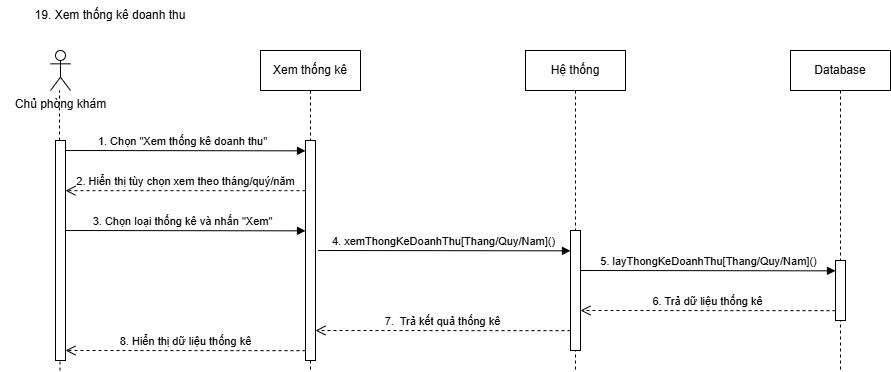

The diagram above was exported from draw.io. Its source (the exported page's mxGraphModel, read from the mxfile embedded in the PNG):
<mxGraphModel dx="2056" dy="-4374" grid="1" gridSize="10" guides="1" tooltips="1" connect="1" arrows="1" fold="1" page="1" pageScale="1" pageWidth="850" pageHeight="1100" math="0" shadow="0">
  <root>
    <mxCell id="0" />
    <mxCell id="1" parent="0" />
    <mxCell id="H0BpwfB7jCVNheAWr-It-426" value="Chủ phòng khám" style="shape=umlActor;verticalLabelPosition=bottom;verticalAlign=top;html=1;outlineConnect=0;" vertex="1" parent="1">
      <mxGeometry x="50" y="6400" width="20" height="40" as="geometry" />
    </mxCell>
    <mxCell id="H0BpwfB7jCVNheAWr-It-427" value="19. Xem thống kê doanh thu" style="text;html=1;align=center;verticalAlign=middle;whiteSpace=wrap;rounded=0;" vertex="1" parent="1">
      <mxGeometry y="6350" width="220" height="30" as="geometry" />
    </mxCell>
    <mxCell id="H0BpwfB7jCVNheAWr-It-428" value="Xem thống kê" style="shape=umlLifeline;perimeter=lifelinePerimeter;whiteSpace=wrap;html=1;container=0;dropTarget=0;collapsible=0;recursiveResize=0;outlineConnect=0;portConstraint=eastwest;newEdgeStyle={&quot;edgeStyle&quot;:&quot;elbowEdgeStyle&quot;,&quot;elbow&quot;:&quot;vertical&quot;,&quot;curved&quot;:0,&quot;rounded&quot;:0};" vertex="1" parent="1">
      <mxGeometry x="260" y="6400" width="100" height="320" as="geometry" />
    </mxCell>
    <mxCell id="H0BpwfB7jCVNheAWr-It-429" value="" style="html=1;points=[];perimeter=orthogonalPerimeter;outlineConnect=0;targetShapes=umlLifeline;portConstraint=eastwest;newEdgeStyle={&quot;edgeStyle&quot;:&quot;elbowEdgeStyle&quot;,&quot;elbow&quot;:&quot;vertical&quot;,&quot;curved&quot;:0,&quot;rounded&quot;:0};" vertex="1" parent="H0BpwfB7jCVNheAWr-It-428">
      <mxGeometry x="45" y="90" width="10" height="220" as="geometry" />
    </mxCell>
    <mxCell id="H0BpwfB7jCVNheAWr-It-430" value="Hệ thống&lt;span style=&quot;color: rgba(0, 0, 0, 0); font-family: monospace; font-size: 0px; text-align: start; text-wrap: nowrap;&quot;&gt;%3CmxGraphModel%3E%3Croot%3E%3CmxCell%20id%3D%220%22%2F%3E%3CmxCell%20id%3D%221%22%20parent%3D%220%22%2F%3E%3CmxCell%20id%3D%222%22%20value%3D%223.%20return%20False%22%20style%3D%22html%3D1%3BverticalAlign%3Dbottom%3BendArrow%3Dopen%3Bdashed%3D1%3BendSize%3D8%3BedgeStyle%3DelbowEdgeStyle%3Belbow%3Dvertical%3Bcurved%3D0%3Brounded%3D0%3B%22%20edge%3D%221%22%20parent%3D%221%22%3E%3CmxGeometry%20relative%3D%221%22%20as%3D%22geometry%22%3E%3CmxPoint%20x%3D%22215%22%20y%3D%22160%22%20as%3D%22targetPoint%22%2F%3E%3CArray%20as%3D%22points%22%3E%3CmxPoint%20x%3D%22245%22%20y%3D%22160%22%2F%3E%3C%2FArray%3E%3CmxPoint%20x%3D%22345%22%20y%3D%22160%22%20as%3D%22sourcePoint%22%2F%3E%3C%2FmxGeometry%3E%3C%2FmxCell%3E%3C%2Froot%3E%3C%2FmxGraphModel%3E&lt;/span&gt;" style="shape=umlLifeline;perimeter=lifelinePerimeter;whiteSpace=wrap;html=1;container=0;dropTarget=0;collapsible=0;recursiveResize=0;outlineConnect=0;portConstraint=eastwest;newEdgeStyle={&quot;edgeStyle&quot;:&quot;elbowEdgeStyle&quot;,&quot;elbow&quot;:&quot;vertical&quot;,&quot;curved&quot;:0,&quot;rounded&quot;:0};" vertex="1" parent="1">
      <mxGeometry x="525" y="6400" width="100" height="320" as="geometry" />
    </mxCell>
    <mxCell id="H0BpwfB7jCVNheAWr-It-431" value="" style="html=1;points=[];perimeter=orthogonalPerimeter;outlineConnect=0;targetShapes=umlLifeline;portConstraint=eastwest;newEdgeStyle={&quot;edgeStyle&quot;:&quot;elbowEdgeStyle&quot;,&quot;elbow&quot;:&quot;vertical&quot;,&quot;curved&quot;:0,&quot;rounded&quot;:0};" vertex="1" parent="H0BpwfB7jCVNheAWr-It-430">
      <mxGeometry x="45" y="180" width="10" height="120" as="geometry" />
    </mxCell>
    <mxCell id="H0BpwfB7jCVNheAWr-It-432" value="Database" style="shape=umlLifeline;perimeter=lifelinePerimeter;whiteSpace=wrap;html=1;container=0;dropTarget=0;collapsible=0;recursiveResize=0;outlineConnect=0;portConstraint=eastwest;newEdgeStyle={&quot;edgeStyle&quot;:&quot;elbowEdgeStyle&quot;,&quot;elbow&quot;:&quot;vertical&quot;,&quot;curved&quot;:0,&quot;rounded&quot;:0};" vertex="1" parent="1">
      <mxGeometry x="790" y="6400" width="100" height="320" as="geometry" />
    </mxCell>
    <mxCell id="H0BpwfB7jCVNheAWr-It-433" value="" style="html=1;points=[];perimeter=orthogonalPerimeter;outlineConnect=0;targetShapes=umlLifeline;portConstraint=eastwest;newEdgeStyle={&quot;edgeStyle&quot;:&quot;elbowEdgeStyle&quot;,&quot;elbow&quot;:&quot;vertical&quot;,&quot;curved&quot;:0,&quot;rounded&quot;:0};" vertex="1" parent="H0BpwfB7jCVNheAWr-It-432">
      <mxGeometry x="45" y="210" width="10" height="60" as="geometry" />
    </mxCell>
    <mxCell id="H0BpwfB7jCVNheAWr-It-434" value="" style="endArrow=none;dashed=1;html=1;rounded=0;" edge="1" parent="1" source="H0BpwfB7jCVNheAWr-It-444">
      <mxGeometry width="50" height="50" relative="1" as="geometry">
        <mxPoint x="59.5" y="6720" as="sourcePoint" />
        <mxPoint x="59" y="6440" as="targetPoint" />
      </mxGeometry>
    </mxCell>
    <mxCell id="H0BpwfB7jCVNheAWr-It-435" value="1. Chọn &quot;Xem thống kê doanh thu&quot;" style="html=1;verticalAlign=bottom;endArrow=block;edgeStyle=elbowEdgeStyle;elbow=vertical;curved=0;rounded=0;" edge="1" parent="1" target="H0BpwfB7jCVNheAWr-It-429">
      <mxGeometry x="-0.0031" relative="1" as="geometry">
        <mxPoint x="60" y="6500" as="sourcePoint" />
        <Array as="points">
          <mxPoint x="210" y="6500.34" />
        </Array>
        <mxPoint x="280" y="6500" as="targetPoint" />
        <mxPoint as="offset" />
      </mxGeometry>
    </mxCell>
    <mxCell id="H0BpwfB7jCVNheAWr-It-436" value="2. Hiển thị tùy chọn xem theo tháng/quý/năm" style="html=1;verticalAlign=bottom;endArrow=open;dashed=1;endSize=8;edgeStyle=elbowEdgeStyle;elbow=vertical;curved=0;rounded=0;" edge="1" parent="1" target="H0BpwfB7jCVNheAWr-It-444">
      <mxGeometry x="0.004" relative="1" as="geometry">
        <mxPoint x="60" y="6540" as="targetPoint" />
        <Array as="points">
          <mxPoint x="117.5" y="6540.17" />
          <mxPoint x="77.5" y="6530.17" />
        </Array>
        <mxPoint x="305" y="6540.170000000001" as="sourcePoint" />
        <mxPoint as="offset" />
      </mxGeometry>
    </mxCell>
    <mxCell id="H0BpwfB7jCVNheAWr-It-437" value="3. Chọn loại thống kê và nhấn &quot;Xem&quot;" style="html=1;verticalAlign=bottom;endArrow=block;edgeStyle=elbowEdgeStyle;elbow=vertical;curved=0;rounded=0;" edge="1" parent="1">
      <mxGeometry x="-0.0031" relative="1" as="geometry">
        <mxPoint x="60" y="6580" as="sourcePoint" />
        <Array as="points">
          <mxPoint x="210" y="6580.34" />
        </Array>
        <mxPoint x="305" y="6580" as="targetPoint" />
        <mxPoint as="offset" />
      </mxGeometry>
    </mxCell>
    <mxCell id="H0BpwfB7jCVNheAWr-It-438" value="4.&amp;nbsp;xemThongKeDoanhThu[Thang/Quy/Nam]()" style="html=1;verticalAlign=bottom;endArrow=block;edgeStyle=elbowEdgeStyle;elbow=vertical;curved=0;rounded=0;" edge="1" parent="1" target="H0BpwfB7jCVNheAWr-It-431">
      <mxGeometry x="-0.0031" relative="1" as="geometry">
        <mxPoint x="317.5" y="6600" as="sourcePoint" />
        <Array as="points">
          <mxPoint x="467.5" y="6600.34" />
        </Array>
        <mxPoint x="562.5" y="6600" as="targetPoint" />
        <mxPoint as="offset" />
      </mxGeometry>
    </mxCell>
    <mxCell id="H0BpwfB7jCVNheAWr-It-439" value="5. layThongKeDoanhThu[Thang/Quy/Nam]()" style="html=1;verticalAlign=bottom;endArrow=block;edgeStyle=elbowEdgeStyle;elbow=vertical;curved=0;rounded=0;" edge="1" parent="1" target="H0BpwfB7jCVNheAWr-It-433">
      <mxGeometry x="-0.0031" relative="1" as="geometry">
        <mxPoint x="580" y="6620" as="sourcePoint" />
        <Array as="points">
          <mxPoint x="730" y="6620.34" />
        </Array>
        <mxPoint x="832.5" y="6620" as="targetPoint" />
        <mxPoint as="offset" />
      </mxGeometry>
    </mxCell>
    <mxCell id="H0BpwfB7jCVNheAWr-It-440" value="6. Trả dữ liệu thống kê" style="html=1;verticalAlign=bottom;endArrow=open;dashed=1;endSize=8;edgeStyle=elbowEdgeStyle;elbow=vertical;curved=0;rounded=0;" edge="1" parent="1" target="H0BpwfB7jCVNheAWr-It-431">
      <mxGeometry x="0.004" relative="1" as="geometry">
        <mxPoint x="590" y="6660" as="targetPoint" />
        <Array as="points">
          <mxPoint x="850" y="6660" />
          <mxPoint x="607.5" y="6650.17" />
        </Array>
        <mxPoint x="835" y="6660.170000000001" as="sourcePoint" />
        <mxPoint as="offset" />
      </mxGeometry>
    </mxCell>
    <mxCell id="H0BpwfB7jCVNheAWr-It-441" value="7.&amp;nbsp; Trả kết quả thống kê" style="html=1;verticalAlign=bottom;endArrow=open;dashed=1;endSize=8;edgeStyle=elbowEdgeStyle;elbow=vertical;curved=0;rounded=0;" edge="1" parent="1" target="H0BpwfB7jCVNheAWr-It-429">
      <mxGeometry x="0.004" relative="1" as="geometry">
        <mxPoint x="340" y="6680" as="targetPoint" />
        <Array as="points">
          <mxPoint x="585" y="6680" />
          <mxPoint x="342.5" y="6670.17" />
        </Array>
        <mxPoint x="570" y="6680.170000000001" as="sourcePoint" />
        <mxPoint as="offset" />
      </mxGeometry>
    </mxCell>
    <mxCell id="H0BpwfB7jCVNheAWr-It-442" value="8.&amp;nbsp;Hiển thị dữ liệu thống kê" style="html=1;verticalAlign=bottom;endArrow=open;dashed=1;endSize=8;edgeStyle=elbowEdgeStyle;elbow=vertical;curved=0;rounded=0;" edge="1" parent="1" target="H0BpwfB7jCVNheAWr-It-444">
      <mxGeometry x="0.0061" relative="1" as="geometry">
        <mxPoint x="60" y="6700" as="targetPoint" />
        <Array as="points">
          <mxPoint x="320" y="6700" />
          <mxPoint x="77.5" y="6690.17" />
        </Array>
        <mxPoint x="305" y="6700.170000000001" as="sourcePoint" />
        <mxPoint as="offset" />
      </mxGeometry>
    </mxCell>
    <mxCell id="H0BpwfB7jCVNheAWr-It-443" value="" style="endArrow=none;dashed=1;html=1;rounded=0;" edge="1" parent="1" target="H0BpwfB7jCVNheAWr-It-444">
      <mxGeometry width="50" height="50" relative="1" as="geometry">
        <mxPoint x="59.5" y="6720" as="sourcePoint" />
        <mxPoint x="59" y="6440" as="targetPoint" />
      </mxGeometry>
    </mxCell>
    <mxCell id="H0BpwfB7jCVNheAWr-It-444" value="" style="html=1;points=[];perimeter=orthogonalPerimeter;outlineConnect=0;targetShapes=umlLifeline;portConstraint=eastwest;newEdgeStyle={&quot;edgeStyle&quot;:&quot;elbowEdgeStyle&quot;,&quot;elbow&quot;:&quot;vertical&quot;,&quot;curved&quot;:0,&quot;rounded&quot;:0};" vertex="1" parent="1">
      <mxGeometry x="55" y="6490" width="10" height="220" as="geometry" />
    </mxCell>
  </root>
</mxGraphModel>